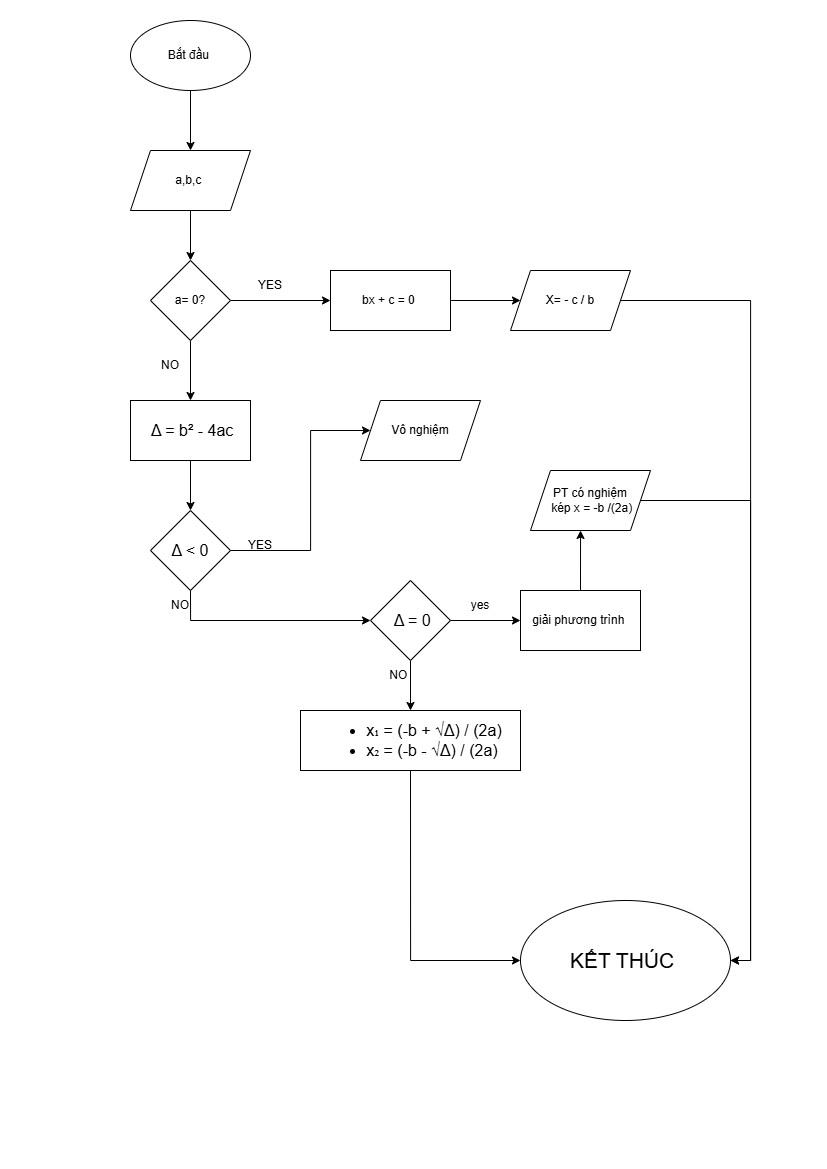

The diagram above was exported from draw.io. Its source (the exported page's mxGraphModel, read from the mxfile embedded in the PNG):
<mxGraphModel dx="1895" dy="1196" grid="1" gridSize="10" guides="1" tooltips="1" connect="1" arrows="1" fold="1" page="1" pageScale="1" pageWidth="827" pageHeight="1169" math="0" shadow="0">
  <root>
    <mxCell id="0" />
    <mxCell id="1" parent="0" />
    <mxCell id="MEpLDbl-FxdZq7DWkAXQ-4" style="edgeStyle=orthogonalEdgeStyle;rounded=0;orthogonalLoop=1;jettySize=auto;html=1;entryX=0.5;entryY=0;entryDx=0;entryDy=0;" edge="1" parent="1" source="MEpLDbl-FxdZq7DWkAXQ-1" target="MEpLDbl-FxdZq7DWkAXQ-3">
      <mxGeometry relative="1" as="geometry" />
    </mxCell>
    <mxCell id="MEpLDbl-FxdZq7DWkAXQ-1" value="Bắt đầu&amp;nbsp;" style="ellipse;whiteSpace=wrap;html=1;" vertex="1" parent="1">
      <mxGeometry x="130" y="20" width="120" height="70" as="geometry" />
    </mxCell>
    <mxCell id="MEpLDbl-FxdZq7DWkAXQ-6" style="edgeStyle=orthogonalEdgeStyle;rounded=0;orthogonalLoop=1;jettySize=auto;html=1;exitX=0.5;exitY=1;exitDx=0;exitDy=0;entryX=0.5;entryY=0;entryDx=0;entryDy=0;" edge="1" parent="1" source="MEpLDbl-FxdZq7DWkAXQ-3" target="MEpLDbl-FxdZq7DWkAXQ-5">
      <mxGeometry relative="1" as="geometry" />
    </mxCell>
    <mxCell id="MEpLDbl-FxdZq7DWkAXQ-3" value="a,b,c&amp;nbsp;" style="shape=parallelogram;perimeter=parallelogramPerimeter;whiteSpace=wrap;html=1;fixedSize=1;" vertex="1" parent="1">
      <mxGeometry x="130" y="150" width="120" height="60" as="geometry" />
    </mxCell>
    <mxCell id="MEpLDbl-FxdZq7DWkAXQ-7" style="edgeStyle=orthogonalEdgeStyle;rounded=0;orthogonalLoop=1;jettySize=auto;html=1;exitX=1;exitY=0.5;exitDx=0;exitDy=0;" edge="1" parent="1" source="MEpLDbl-FxdZq7DWkAXQ-5">
      <mxGeometry relative="1" as="geometry">
        <mxPoint x="330" y="300" as="targetPoint" />
      </mxGeometry>
    </mxCell>
    <mxCell id="MEpLDbl-FxdZq7DWkAXQ-13" style="edgeStyle=orthogonalEdgeStyle;rounded=0;orthogonalLoop=1;jettySize=auto;html=1;exitX=0.5;exitY=1;exitDx=0;exitDy=0;" edge="1" parent="1" source="MEpLDbl-FxdZq7DWkAXQ-5">
      <mxGeometry relative="1" as="geometry">
        <mxPoint x="190" y="400" as="targetPoint" />
      </mxGeometry>
    </mxCell>
    <mxCell id="MEpLDbl-FxdZq7DWkAXQ-5" value="a= 0?" style="rhombus;whiteSpace=wrap;html=1;" vertex="1" parent="1">
      <mxGeometry x="150" y="260" width="80" height="80" as="geometry" />
    </mxCell>
    <mxCell id="MEpLDbl-FxdZq7DWkAXQ-8" value="YES" style="text;html=1;whiteSpace=wrap;strokeColor=none;fillColor=none;align=center;verticalAlign=middle;rounded=0;" vertex="1" parent="1">
      <mxGeometry x="240" y="270" width="60" height="30" as="geometry" />
    </mxCell>
    <mxCell id="MEpLDbl-FxdZq7DWkAXQ-11" style="edgeStyle=orthogonalEdgeStyle;rounded=0;orthogonalLoop=1;jettySize=auto;html=1;exitX=1;exitY=0.5;exitDx=0;exitDy=0;" edge="1" parent="1" source="MEpLDbl-FxdZq7DWkAXQ-9">
      <mxGeometry relative="1" as="geometry">
        <mxPoint x="520" y="300" as="targetPoint" />
      </mxGeometry>
    </mxCell>
    <mxCell id="MEpLDbl-FxdZq7DWkAXQ-9" value="bx + c = 0&amp;nbsp;" style="rounded=0;whiteSpace=wrap;html=1;" vertex="1" parent="1">
      <mxGeometry x="330" y="270" width="120" height="60" as="geometry" />
    </mxCell>
    <mxCell id="MEpLDbl-FxdZq7DWkAXQ-42" style="edgeStyle=orthogonalEdgeStyle;rounded=0;orthogonalLoop=1;jettySize=auto;html=1;exitX=1;exitY=0.5;exitDx=0;exitDy=0;" edge="1" parent="1" source="MEpLDbl-FxdZq7DWkAXQ-12">
      <mxGeometry relative="1" as="geometry">
        <mxPoint x="730" y="960" as="targetPoint" />
        <Array as="points">
          <mxPoint x="750" y="300" />
          <mxPoint x="750" y="960" />
        </Array>
      </mxGeometry>
    </mxCell>
    <mxCell id="MEpLDbl-FxdZq7DWkAXQ-12" value="X= - c / b" style="shape=parallelogram;perimeter=parallelogramPerimeter;whiteSpace=wrap;html=1;fixedSize=1;" vertex="1" parent="1">
      <mxGeometry x="510" y="270" width="120" height="60" as="geometry" />
    </mxCell>
    <mxCell id="MEpLDbl-FxdZq7DWkAXQ-15" value="NO" style="text;html=1;whiteSpace=wrap;strokeColor=none;fillColor=none;align=center;verticalAlign=middle;rounded=0;" vertex="1" parent="1">
      <mxGeometry x="140" y="350" width="60" height="30" as="geometry" />
    </mxCell>
    <mxCell id="MEpLDbl-FxdZq7DWkAXQ-18" style="edgeStyle=orthogonalEdgeStyle;rounded=0;orthogonalLoop=1;jettySize=auto;html=1;exitX=0.5;exitY=1;exitDx=0;exitDy=0;entryX=0.5;entryY=0;entryDx=0;entryDy=0;" edge="1" parent="1" source="MEpLDbl-FxdZq7DWkAXQ-16" target="MEpLDbl-FxdZq7DWkAXQ-17">
      <mxGeometry relative="1" as="geometry" />
    </mxCell>
    <mxCell id="MEpLDbl-FxdZq7DWkAXQ-16" value="&lt;span style=&quot;font-family: Arial, sans-serif; font-size: 16px; text-align: start; white-space-collapse: preserve; background-color: rgb(255, 255, 255);&quot;&gt; Δ = b² - 4ac&lt;/span&gt;" style="rounded=0;whiteSpace=wrap;html=1;" vertex="1" parent="1">
      <mxGeometry x="130" y="400" width="120" height="60" as="geometry" />
    </mxCell>
    <mxCell id="MEpLDbl-FxdZq7DWkAXQ-21" style="edgeStyle=orthogonalEdgeStyle;rounded=0;orthogonalLoop=1;jettySize=auto;html=1;exitX=1;exitY=0.5;exitDx=0;exitDy=0;" edge="1" parent="1" source="MEpLDbl-FxdZq7DWkAXQ-17">
      <mxGeometry relative="1" as="geometry">
        <mxPoint x="370" y="430" as="targetPoint" />
        <mxPoint x="250" y="550" as="sourcePoint" />
        <Array as="points">
          <mxPoint x="310" y="550" />
          <mxPoint x="310" y="430" />
        </Array>
      </mxGeometry>
    </mxCell>
    <mxCell id="MEpLDbl-FxdZq7DWkAXQ-25" style="edgeStyle=orthogonalEdgeStyle;rounded=0;orthogonalLoop=1;jettySize=auto;html=1;exitX=0.5;exitY=1;exitDx=0;exitDy=0;entryX=0;entryY=0.5;entryDx=0;entryDy=0;" edge="1" parent="1" source="MEpLDbl-FxdZq7DWkAXQ-17" target="MEpLDbl-FxdZq7DWkAXQ-24">
      <mxGeometry relative="1" as="geometry" />
    </mxCell>
    <mxCell id="MEpLDbl-FxdZq7DWkAXQ-17" value="&lt;span style=&quot;font-family: Arial, sans-serif; font-size: 16px; text-align: start; white-space-collapse: preserve; background-color: rgb(255, 255, 255);&quot;&gt;Δ &amp;lt; 0&lt;/span&gt;" style="rhombus;whiteSpace=wrap;html=1;" vertex="1" parent="1">
      <mxGeometry x="150" y="510" width="80" height="80" as="geometry" />
    </mxCell>
    <mxCell id="MEpLDbl-FxdZq7DWkAXQ-20" value="Vô nghiệm" style="shape=parallelogram;perimeter=parallelogramPerimeter;whiteSpace=wrap;html=1;fixedSize=1;" vertex="1" parent="1">
      <mxGeometry x="360" y="400" width="120" height="60" as="geometry" />
    </mxCell>
    <mxCell id="MEpLDbl-FxdZq7DWkAXQ-22" value="YES" style="text;html=1;whiteSpace=wrap;strokeColor=none;fillColor=none;align=center;verticalAlign=middle;rounded=0;" vertex="1" parent="1">
      <mxGeometry x="230" y="530" width="60" height="30" as="geometry" />
    </mxCell>
    <mxCell id="MEpLDbl-FxdZq7DWkAXQ-27" style="edgeStyle=orthogonalEdgeStyle;rounded=0;orthogonalLoop=1;jettySize=auto;html=1;exitX=1;exitY=0.5;exitDx=0;exitDy=0;" edge="1" parent="1" source="MEpLDbl-FxdZq7DWkAXQ-24">
      <mxGeometry relative="1" as="geometry">
        <mxPoint x="520" y="620" as="targetPoint" />
      </mxGeometry>
    </mxCell>
    <mxCell id="MEpLDbl-FxdZq7DWkAXQ-32" style="edgeStyle=orthogonalEdgeStyle;rounded=0;orthogonalLoop=1;jettySize=auto;html=1;exitX=0.5;exitY=1;exitDx=0;exitDy=0;" edge="1" parent="1" source="MEpLDbl-FxdZq7DWkAXQ-24">
      <mxGeometry relative="1" as="geometry">
        <mxPoint x="410" y="710" as="targetPoint" />
      </mxGeometry>
    </mxCell>
    <mxCell id="MEpLDbl-FxdZq7DWkAXQ-24" value="&lt;span style=&quot;font-family: Arial, sans-serif; font-size: 16px; text-align: start; white-space-collapse: preserve; background-color: rgb(255, 255, 255);&quot;&gt; Δ = 0&lt;/span&gt;" style="rhombus;whiteSpace=wrap;html=1;" vertex="1" parent="1">
      <mxGeometry x="370" y="580" width="80" height="80" as="geometry" />
    </mxCell>
    <mxCell id="MEpLDbl-FxdZq7DWkAXQ-26" value="NO" style="text;html=1;whiteSpace=wrap;strokeColor=none;fillColor=none;align=center;verticalAlign=middle;rounded=0;" vertex="1" parent="1">
      <mxGeometry x="150" y="590" width="60" height="30" as="geometry" />
    </mxCell>
    <mxCell id="MEpLDbl-FxdZq7DWkAXQ-28" value="giải phương trình&amp;nbsp;" style="rounded=0;whiteSpace=wrap;html=1;" vertex="1" parent="1">
      <mxGeometry x="520" y="590" width="120" height="60" as="geometry" />
    </mxCell>
    <mxCell id="MEpLDbl-FxdZq7DWkAXQ-29" value="yes" style="text;html=1;whiteSpace=wrap;strokeColor=none;fillColor=none;align=center;verticalAlign=middle;rounded=0;" vertex="1" parent="1">
      <mxGeometry x="450" y="590" width="60" height="30" as="geometry" />
    </mxCell>
    <mxCell id="MEpLDbl-FxdZq7DWkAXQ-41" style="edgeStyle=orthogonalEdgeStyle;rounded=0;orthogonalLoop=1;jettySize=auto;html=1;exitX=1;exitY=0.5;exitDx=0;exitDy=0;entryX=1;entryY=0.5;entryDx=0;entryDy=0;" edge="1" parent="1" source="MEpLDbl-FxdZq7DWkAXQ-31" target="MEpLDbl-FxdZq7DWkAXQ-39">
      <mxGeometry relative="1" as="geometry">
        <Array as="points">
          <mxPoint x="750" y="500" />
          <mxPoint x="750" y="960" />
        </Array>
      </mxGeometry>
    </mxCell>
    <mxCell id="MEpLDbl-FxdZq7DWkAXQ-31" value="PT có nghiệm&lt;div&gt;&amp;nbsp;kép x = -b /(2a)&lt;/div&gt;" style="shape=parallelogram;perimeter=parallelogramPerimeter;whiteSpace=wrap;html=1;fixedSize=1;" vertex="1" parent="1">
      <mxGeometry x="530" y="470" width="120" height="60" as="geometry" />
    </mxCell>
    <mxCell id="MEpLDbl-FxdZq7DWkAXQ-35" style="edgeStyle=orthogonalEdgeStyle;rounded=0;orthogonalLoop=1;jettySize=auto;html=1;exitX=0.5;exitY=0;exitDx=0;exitDy=0;entryX=0.417;entryY=1;entryDx=0;entryDy=0;entryPerimeter=0;" edge="1" parent="1" source="MEpLDbl-FxdZq7DWkAXQ-28" target="MEpLDbl-FxdZq7DWkAXQ-31">
      <mxGeometry relative="1" as="geometry" />
    </mxCell>
    <mxCell id="MEpLDbl-FxdZq7DWkAXQ-36" value="NO&amp;nbsp;" style="text;html=1;whiteSpace=wrap;strokeColor=none;fillColor=none;align=center;verticalAlign=middle;rounded=0;" vertex="1" parent="1">
      <mxGeometry x="370" y="660" width="60" height="30" as="geometry" />
    </mxCell>
    <mxCell id="MEpLDbl-FxdZq7DWkAXQ-40" style="edgeStyle=orthogonalEdgeStyle;rounded=0;orthogonalLoop=1;jettySize=auto;html=1;exitX=0.5;exitY=1;exitDx=0;exitDy=0;entryX=0;entryY=0.5;entryDx=0;entryDy=0;" edge="1" parent="1" source="MEpLDbl-FxdZq7DWkAXQ-38" target="MEpLDbl-FxdZq7DWkAXQ-39">
      <mxGeometry relative="1" as="geometry" />
    </mxCell>
    <mxCell id="MEpLDbl-FxdZq7DWkAXQ-38" value="&lt;ul style=&quot;box-sizing: border-box; margin: 0px; padding: 0px 0px 0px 2rem; list-style: circle; font-family: Arial, sans-serif; font-size: 16px; text-align: start; white-space: pre; background-color: rgb(255, 255, 255); padding-inline-start: 48px;&quot;&gt;&lt;li style=&quot;box-sizing: border-box; margin: 0px; padding: 0px; background-color: transparent; font-size: 12pt; font-variant-numeric: normal; font-variant-east-asian: normal; font-variant-alternates: normal; font-variant-position: normal; font-variant-emoji: normal; list-style-type: disc; vertical-align: baseline;&quot; aria-level=&quot;4&quot; dir=&quot;ltr&quot;&gt;&lt;span style=&quot;box-sizing: border-box; margin: 0px; padding: 0px; background-color: transparent; font-size: 12pt;&quot;&gt;&lt;span style=&quot;box-sizing: border-box; margin: 0px; padding: 0px; font-variant-numeric: normal; font-variant-east-asian: normal; font-variant-alternates: normal; font-variant-position: normal; font-variant-emoji: normal; vertical-align: baseline; text-wrap-mode: wrap;&quot;&gt;x₁ = (-b + √Δ) / (2a)&lt;/span&gt;&lt;/span&gt;&lt;/li&gt;&lt;li style=&quot;box-sizing: border-box; margin: 0px; padding: 0px; background-color: transparent; font-size: 12pt; font-variant-numeric: normal; font-variant-east-asian: normal; font-variant-alternates: normal; font-variant-position: normal; font-variant-emoji: normal; list-style-type: disc; vertical-align: baseline;&quot; aria-level=&quot;4&quot; dir=&quot;ltr&quot;&gt;&lt;span style=&quot;box-sizing: border-box; margin: 0px; padding: 0px; background-color: transparent; font-size: 12pt;&quot;&gt;&lt;span style=&quot;box-sizing: border-box; margin: 0px; padding: 0px; font-variant-numeric: normal; font-variant-east-asian: normal; font-variant-alternates: normal; font-variant-position: normal; font-variant-emoji: normal; vertical-align: baseline; text-wrap-mode: wrap;&quot;&gt;x₂ = (-b - √Δ) / (2a)&lt;/span&gt;&lt;/span&gt;&lt;/li&gt;&lt;/ul&gt;" style="rounded=0;whiteSpace=wrap;html=1;" vertex="1" parent="1">
      <mxGeometry x="300" y="710" width="220" height="60" as="geometry" />
    </mxCell>
    <mxCell id="MEpLDbl-FxdZq7DWkAXQ-39" value="&lt;font style=&quot;font-size: 21px;&quot;&gt;KẾT THÚC&amp;nbsp;&lt;/font&gt;" style="ellipse;whiteSpace=wrap;html=1;" vertex="1" parent="1">
      <mxGeometry x="520" y="900" width="210" height="120" as="geometry" />
    </mxCell>
  </root>
</mxGraphModel>